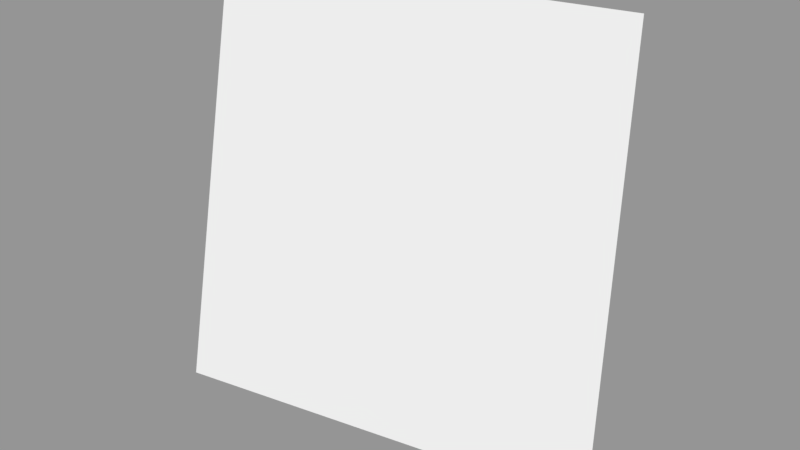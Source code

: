 # Source: Surface062.blend  (saved by Blender 2.79.0; exported with 4.5.12 LTS)
import bpy
from mathutils import Matrix  # noqa: F401  (used for matrix-valued properties, if any)

bpy.ops.wm.read_factory_settings(use_empty=True)
scene = bpy.context.scene
scene.name = 'Scene'

# ---- collections
col_collection_1 = bpy.data.collections.new('Collection 1'); scene.collection.children.link(col_collection_1)

# ---- meshes
me_sphere_069 = bpy.data.meshes.new('Sphere.069')
me_sphere_069.from_pydata([(0.3536, -0.8536, 0.3827), (0.3827, -0.9239, -4.371e-08), (-2.962e-07, -0.9239, 0.3827), (-3.26e-07, -1.0, -4.371e-08)], [], [(1, 0, 2, 3)])
_ca = me_sphere_069.color_attributes.new('Col', 'BYTE_COLOR', 'CORNER')
_ca.data.foreach_set('color', [1.0, 1.0, 1.0, 1.0, 1.0, 1.0, 1.0, 1.0, 1.0, 1.0, 1.0, 1.0, 1.0, 1.0, 1.0, 1.0])
me_sphere_069.use_remesh_preserve_volume = False
me_sphere_069.use_remesh_preserve_attributes = False
me_sphere_069.use_mirror_vertex_groups = False
me_sphere_069.update()

# ---- objects
ob_surface062 = bpy.data.objects.new('Surface062', me_sphere_069)

# ---- transforms, parenting, visibility, modifiers, constraints
ob_surface062.location = (0.0, 0.0, 0.0)
ob_surface062.scale = (1e+04, 1e+04, 1e+04)
ob_surface062.lineart.crease_threshold = 0.0

# ---- collection membership
col_collection_1.objects.link(ob_surface062)

# ---- scene / render settings (as saved in the file)
scene.frame_start = 1; scene.frame_end = 250; scene.frame_set(1)
scene.render.engine = 'BLENDER_EEVEE_NEXT'
scene.render.resolution_percentage = 50
scene.render.dither_intensity = 0.0
scene.cycles.use_denoising = False
scene.cycles.samples = 128
scene.cycles.sampling_pattern = 'TABULATED_SOBOL'
scene.cycles.use_adaptive_sampling = False
scene.cycles.use_light_tree = False
scene.cycles.blur_glossy = 0.0
scene.cycles.sample_clamp_indirect = 0.0
scene.view_settings.view_transform = 'Standard'
bpy.context.view_layer.update()

# ---- added for rendering (the .blend has no active camera and no usable light): camera, sun + grey world if the file has none
cam_auto = bpy.data.cameras.new('AutoCamera')
cam_auto.lens = 50.0
cam_auto.sensor_width = 36.0
cam_auto.clip_end = 91037.9
ob_auto_camera = bpy.data.objects.new('AutoCamera', cam_auto)
scene.collection.objects.link(ob_auto_camera)
ob_auto_camera.location = (7100.78, -15492.6, 6063.31)
ob_auto_camera.rotation_euler = (1.09748, -7.21219e-08, 0.694738)
scene.camera = ob_auto_camera
light_auto_sun = bpy.data.lights.new('AutoSun', 'SUN')
light_auto_sun.energy = 3.0
light_auto_sun.angle = 0.0523599
ob_auto_sun = bpy.data.objects.new('AutoSun', light_auto_sun)
scene.collection.objects.link(ob_auto_sun)
ob_auto_sun.rotation_euler = (0.872665, 0.174533, 0.523599)
if scene.world is None:
    world_auto = bpy.data.worlds.new('AutoWorld')
    world_auto.color = (0.3, 0.3, 0.3)
    scene.world = world_auto
bpy.context.view_layer.update()
